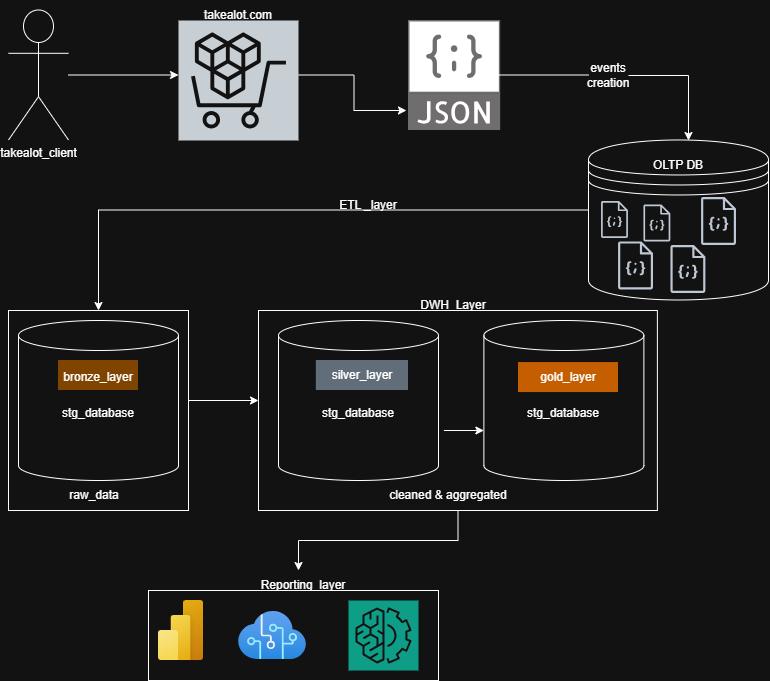

The diagram above was exported from draw.io. Its source (the exported page's mxGraphModel, read from the mxfile embedded in the PNG):
<mxGraphModel dx="1001" dy="512" grid="1" gridSize="10" guides="1" tooltips="1" connect="1" arrows="1" fold="1" page="1" pageScale="1" pageWidth="850" pageHeight="1100" math="0" shadow="0">
  <root>
    <mxCell id="0" />
    <mxCell id="1" parent="0" />
    <mxCell id="qIBgYu1QJfFZcPiEdQjW-9" edge="1" parent="1" style="edgeStyle=orthogonalEdgeStyle;rounded=0;orthogonalLoop=1;jettySize=auto;html=1;movable=0;resizable=0;rotatable=0;deletable=0;editable=0;locked=1;connectable=0;">
      <mxGeometry relative="1" as="geometry">
        <mxPoint x="100" y="84.5" as="sourcePoint" />
        <mxPoint x="210" y="84.5" as="targetPoint" />
      </mxGeometry>
    </mxCell>
    <mxCell id="qIBgYu1QJfFZcPiEdQjW-1" parent="1" style="shape=umlActor;verticalLabelPosition=bottom;verticalAlign=top;html=1;outlineConnect=0;movable=0;resizable=0;rotatable=0;deletable=0;editable=0;locked=1;connectable=0;" value="&lt;div&gt;takealot_client&lt;/div&gt;&lt;div&gt;&lt;br&gt;&lt;/div&gt;" vertex="1">
      <mxGeometry height="130" width="60" x="40" y="19.48" as="geometry" />
    </mxCell>
    <mxCell id="qIBgYu1QJfFZcPiEdQjW-11" edge="1" parent="1" style="edgeStyle=orthogonalEdgeStyle;rounded=0;orthogonalLoop=1;jettySize=auto;html=1;entryX=-0.022;entryY=0.818;entryDx=0;entryDy=0;entryPerimeter=0;movable=0;resizable=0;rotatable=0;deletable=0;editable=0;locked=1;connectable=0;" target="qIBgYu1QJfFZcPiEdQjW-10">
      <mxGeometry relative="1" as="geometry">
        <mxPoint x="330" y="84.5" as="sourcePoint" />
        <mxPoint x="400" y="84.5" as="targetPoint" />
      </mxGeometry>
    </mxCell>
    <mxCell id="qIBgYu1QJfFZcPiEdQjW-7" parent="1" style="sketch=0;points=[[0,0,0],[0.25,0,0],[0.5,0,0],[0.75,0,0],[1,0,0],[0,1,0],[0.25,1,0],[0.5,1,0],[0.75,1,0],[1,1,0],[0,0.25,0],[0,0.5,0],[0,0.75,0],[1,0.25,0],[1,0.5,0],[1,0.75,0]];gradientDirection=north;outlineConnect=0;fontColor=#232F3E;gradientColor=none;fillColor=#1E262E;strokeColor=#ffffff;dashed=0;verticalLabelPosition=bottom;verticalAlign=top;align=center;html=1;fontSize=12;fontStyle=0;aspect=fixed;shape=mxgraph.aws4.resourceIcon;resIcon=mxgraph.aws4.marketplace;movable=0;resizable=0;rotatable=0;deletable=0;editable=0;locked=1;connectable=0;" value="" vertex="1">
      <mxGeometry height="120" width="120" x="210" y="30" as="geometry" />
    </mxCell>
    <mxCell id="qIBgYu1QJfFZcPiEdQjW-8" parent="1" style="text;html=1;whiteSpace=wrap;strokeColor=none;fillColor=none;align=center;verticalAlign=middle;rounded=0;movable=0;resizable=0;rotatable=0;deletable=0;editable=0;locked=1;connectable=0;" value="takealot.com" vertex="1">
      <mxGeometry height="30" width="60" x="240" y="10" as="geometry" />
    </mxCell>
    <mxCell id="qIBgYu1QJfFZcPiEdQjW-15" edge="1" parent="1" style="edgeStyle=orthogonalEdgeStyle;rounded=0;orthogonalLoop=1;jettySize=auto;html=1;movable=0;resizable=0;rotatable=0;deletable=0;editable=0;locked=1;connectable=0;">
      <mxGeometry relative="1" as="geometry">
        <mxPoint x="660" y="85" as="sourcePoint" />
        <mxPoint x="720" y="150" as="targetPoint" />
      </mxGeometry>
    </mxCell>
    <mxCell id="qIBgYu1QJfFZcPiEdQjW-10" parent="1" style="shape=image;html=1;verticalAlign=top;verticalLabelPosition=bottom;labelBackgroundColor=#ffffff;imageAspect=0;aspect=fixed;image=https://icons.diagrams.net/assets/additional-or-support/1/JSON.svg;movable=0;resizable=0;rotatable=0;deletable=0;editable=0;locked=1;connectable=0;" value="" vertex="1">
      <mxGeometry height="110" width="92.16" x="440" y="30" as="geometry" />
    </mxCell>
    <mxCell id="qIBgYu1QJfFZcPiEdQjW-31" edge="1" parent="1" style="edgeStyle=orthogonalEdgeStyle;rounded=0;orthogonalLoop=1;jettySize=auto;html=1;movable=0;resizable=0;rotatable=0;deletable=0;editable=0;locked=1;connectable=0;">
      <mxGeometry relative="1" as="geometry">
        <mxPoint x="620" y="219.5" as="sourcePoint" />
        <mxPoint x="130" y="320" as="targetPoint" />
      </mxGeometry>
    </mxCell>
    <mxCell id="qIBgYu1QJfFZcPiEdQjW-13" parent="1" style="shape=datastore;whiteSpace=wrap;html=1;movable=0;resizable=0;rotatable=0;deletable=0;editable=0;locked=1;connectable=0;" value="" vertex="1">
      <mxGeometry height="160" width="180" x="620" y="149.48" as="geometry" />
    </mxCell>
    <mxCell id="qIBgYu1QJfFZcPiEdQjW-14" parent="1" style="text;html=1;whiteSpace=wrap;strokeColor=none;fillColor=none;align=center;verticalAlign=middle;rounded=0;movable=0;resizable=0;rotatable=0;deletable=0;editable=0;locked=1;connectable=0;" value="OLTP DB" vertex="1">
      <mxGeometry height="30" width="100" x="660" y="160" as="geometry" />
    </mxCell>
    <mxCell id="qIBgYu1QJfFZcPiEdQjW-16" parent="1" style="text;html=1;whiteSpace=wrap;strokeColor=none;fillColor=none;align=center;verticalAlign=middle;rounded=0;movable=0;resizable=0;rotatable=0;deletable=0;editable=0;locked=1;connectable=0;" value="events creation" vertex="1">
      <mxGeometry height="30" width="60" x="610" y="70" as="geometry" />
    </mxCell>
    <mxCell id="qIBgYu1QJfFZcPiEdQjW-19" parent="1" style="sketch=0;outlineConnect=0;fontColor=#232F3E;gradientColor=none;fillColor=#232F3D;strokeColor=none;dashed=0;verticalLabelPosition=bottom;verticalAlign=top;align=center;html=1;fontSize=12;fontStyle=0;aspect=fixed;pointerEvents=1;shape=mxgraph.aws4.json_script;movable=0;resizable=0;rotatable=0;deletable=0;editable=0;locked=1;connectable=0;" value="" vertex="1">
      <mxGeometry height="36.95" width="27" x="633" y="211.01" as="geometry" />
    </mxCell>
    <mxCell id="qIBgYu1QJfFZcPiEdQjW-20" parent="1" style="sketch=0;outlineConnect=0;fontColor=#232F3E;gradientColor=none;fillColor=#232F3D;strokeColor=none;dashed=0;verticalLabelPosition=bottom;verticalAlign=top;align=center;html=1;fontSize=12;fontStyle=0;aspect=fixed;pointerEvents=1;shape=mxgraph.aws4.json_script;movable=0;resizable=0;rotatable=0;deletable=0;editable=0;locked=1;connectable=0;" value="" vertex="1">
      <mxGeometry height="36.95" width="27" x="675.38" y="214.48000000000002" as="geometry" />
    </mxCell>
    <mxCell id="qIBgYu1QJfFZcPiEdQjW-21" parent="1" style="sketch=0;outlineConnect=0;fontColor=#232F3E;gradientColor=none;fillColor=#232F3D;strokeColor=none;dashed=0;verticalLabelPosition=bottom;verticalAlign=top;align=center;html=1;fontSize=12;fontStyle=0;aspect=fixed;pointerEvents=1;shape=mxgraph.aws4.json_script;movable=0;resizable=0;rotatable=0;deletable=0;editable=0;locked=1;connectable=0;" value="" vertex="1">
      <mxGeometry height="48" width="35.08" x="733" y="207" as="geometry" />
    </mxCell>
    <mxCell id="qIBgYu1QJfFZcPiEdQjW-22" parent="1" style="sketch=0;outlineConnect=0;fontColor=#232F3E;gradientColor=none;fillColor=#232F3D;strokeColor=none;dashed=0;verticalLabelPosition=bottom;verticalAlign=top;align=center;html=1;fontSize=12;fontStyle=0;aspect=fixed;pointerEvents=1;shape=mxgraph.aws4.json_script;movable=0;resizable=0;rotatable=0;deletable=0;editable=0;locked=1;connectable=0;" value="" vertex="1">
      <mxGeometry height="48.01" width="35.08" x="650" y="251.43" as="geometry" />
    </mxCell>
    <mxCell id="qIBgYu1QJfFZcPiEdQjW-23" parent="1" style="sketch=0;outlineConnect=0;fontColor=#232F3E;gradientColor=none;fillColor=#232F3D;strokeColor=none;dashed=0;verticalLabelPosition=bottom;verticalAlign=top;align=center;html=1;fontSize=12;fontStyle=0;aspect=fixed;pointerEvents=1;shape=mxgraph.aws4.json_script;movable=0;resizable=0;rotatable=0;deletable=0;editable=0;locked=1;connectable=0;" value="" vertex="1">
      <mxGeometry height="48.01" width="35.08" x="702.38" y="255" as="geometry" />
    </mxCell>
    <mxCell id="qIBgYu1QJfFZcPiEdQjW-47" edge="1" parent="1" style="edgeStyle=orthogonalEdgeStyle;rounded=0;orthogonalLoop=1;jettySize=auto;html=1;movable=0;resizable=0;rotatable=0;deletable=0;editable=0;locked=1;connectable=0;">
      <mxGeometry relative="1" as="geometry">
        <mxPoint x="220" y="410" as="sourcePoint" />
        <mxPoint x="290" y="410" as="targetPoint" />
      </mxGeometry>
    </mxCell>
    <mxCell id="qIBgYu1QJfFZcPiEdQjW-24" parent="1" style="shape=cylinder3;whiteSpace=wrap;html=1;boundedLbl=1;backgroundOutline=1;size=15;movable=0;resizable=0;rotatable=0;deletable=0;editable=0;locked=1;connectable=0;" value="stg_database" vertex="1">
      <mxGeometry height="160" width="160" x="50" y="330" as="geometry" />
    </mxCell>
    <mxCell id="qIBgYu1QJfFZcPiEdQjW-25" parent="1" style="shape=cylinder3;whiteSpace=wrap;html=1;boundedLbl=1;backgroundOutline=1;size=15;movable=0;resizable=0;rotatable=0;deletable=0;editable=0;locked=1;connectable=0;" value="stg_database" vertex="1">
      <mxGeometry height="160" width="160" x="310" y="330" as="geometry" />
    </mxCell>
    <mxCell id="qIBgYu1QJfFZcPiEdQjW-26" parent="1" style="shape=cylinder3;whiteSpace=wrap;html=1;boundedLbl=1;backgroundOutline=1;size=15;movable=0;resizable=0;rotatable=0;deletable=0;editable=0;locked=1;connectable=0;" value="stg_database" vertex="1">
      <mxGeometry height="160" width="160" x="515.38" y="330" as="geometry" />
    </mxCell>
    <mxCell id="qIBgYu1QJfFZcPiEdQjW-34" parent="1" style="text;html=1;whiteSpace=wrap;strokeColor=none;fillColor=none;align=center;verticalAlign=middle;rounded=0;movable=0;resizable=0;rotatable=0;deletable=0;editable=0;locked=1;connectable=0;" value="ETL _layer" vertex="1">
      <mxGeometry height="30" width="60" x="370" y="200" as="geometry" />
    </mxCell>
    <mxCell id="qIBgYu1QJfFZcPiEdQjW-36" parent="1" style="fillColor=#8C9AA6;strokeColor=none;whiteSpace=wrap;html=1;movable=0;resizable=0;rotatable=0;deletable=0;editable=0;locked=1;connectable=0;" value="silver_layer" vertex="1">
      <mxGeometry height="30" width="92.16" x="347.84000000000003" y="370" as="geometry" />
    </mxCell>
    <mxCell id="qIBgYu1QJfFZcPiEdQjW-39" parent="1" style="verticalLabelPosition=bottom;verticalAlign=top;html=1;shadow=0;dashed=0;strokeWidth=1;strokeColor=none;shape=rect;fillColor=#ff8800;movable=0;resizable=0;rotatable=0;deletable=0;editable=0;locked=1;connectable=0;" value="" vertex="1">
      <mxGeometry height="30" width="100" x="550" y="372.05" as="geometry" />
    </mxCell>
    <mxCell id="qIBgYu1QJfFZcPiEdQjW-40" parent="1" style="text;html=1;whiteSpace=wrap;strokeColor=none;fillColor=none;align=center;verticalAlign=middle;rounded=0;movable=0;resizable=0;rotatable=0;deletable=0;editable=0;locked=1;connectable=0;" value="gold_layer" vertex="1">
      <mxGeometry height="30" width="60" x="570" y="372.05" as="geometry" />
    </mxCell>
    <mxCell id="qIBgYu1QJfFZcPiEdQjW-41" parent="1" style="verticalLabelPosition=bottom;verticalAlign=top;html=1;shadow=0;dashed=0;strokeWidth=1;strokeColor=none;shape=rect;fillColor=#ffbb33;movable=0;resizable=0;rotatable=0;deletable=0;editable=0;locked=1;connectable=0;" value="" vertex="1">
      <mxGeometry height="30" width="80" x="90" y="370" as="geometry" />
    </mxCell>
    <mxCell id="qIBgYu1QJfFZcPiEdQjW-43" parent="1" style="text;html=1;whiteSpace=wrap;strokeColor=none;fillColor=none;align=center;verticalAlign=middle;rounded=0;movable=0;resizable=0;rotatable=0;deletable=0;editable=0;locked=1;connectable=0;" value="bronze_layer" vertex="1">
      <mxGeometry height="30" width="60" x="100" y="372.05" as="geometry" />
    </mxCell>
    <mxCell id="qIBgYu1QJfFZcPiEdQjW-62" edge="1" parent="1" source="qIBgYu1QJfFZcPiEdQjW-45" style="edgeStyle=orthogonalEdgeStyle;rounded=0;orthogonalLoop=1;jettySize=auto;html=1;movable=0;resizable=0;rotatable=0;deletable=0;editable=0;locked=1;connectable=0;">
      <mxGeometry relative="1" as="geometry">
        <mxPoint x="330" y="580" as="targetPoint" />
      </mxGeometry>
    </mxCell>
    <mxCell id="qIBgYu1QJfFZcPiEdQjW-45" parent="1" style="rounded=0;whiteSpace=wrap;html=1;fillColor=none;movable=1;resizable=1;rotatable=1;deletable=1;editable=1;locked=0;connectable=1;" value="" vertex="1">
      <mxGeometry height="200" width="398.88" x="290" y="320" as="geometry" />
    </mxCell>
    <mxCell id="qIBgYu1QJfFZcPiEdQjW-46" parent="1" style="text;html=1;whiteSpace=wrap;strokeColor=none;fillColor=none;align=center;verticalAlign=middle;rounded=0;movable=0;resizable=0;rotatable=0;deletable=0;editable=0;locked=1;connectable=0;" value="DWH_Layer" vertex="1">
      <mxGeometry height="30" width="60" x="455.38" y="300" as="geometry" />
    </mxCell>
    <mxCell id="qIBgYu1QJfFZcPiEdQjW-49" edge="1" parent="1" style="endArrow=classic;html=1;rounded=0;" value="">
      <mxGeometry height="50" relative="1" width="50" as="geometry">
        <mxPoint x="475.38" y="440" as="sourcePoint" />
        <mxPoint x="515.38" y="440" as="targetPoint" />
      </mxGeometry>
    </mxCell>
    <mxCell id="qIBgYu1QJfFZcPiEdQjW-50" parent="1" style="text;html=1;whiteSpace=wrap;strokeColor=none;fillColor=none;align=center;verticalAlign=middle;rounded=0;movable=0;resizable=0;rotatable=0;deletable=0;editable=0;locked=1;connectable=0;" value="cleaned &amp;amp; aggregated" vertex="1">
      <mxGeometry height="30" width="140" x="410" y="490" as="geometry" />
    </mxCell>
    <mxCell id="qIBgYu1QJfFZcPiEdQjW-52" parent="1" style="rounded=0;whiteSpace=wrap;html=1;fillColor=none;movable=0;resizable=0;rotatable=0;deletable=0;editable=0;locked=1;connectable=0;" value="" vertex="1">
      <mxGeometry height="200" width="180" x="40" y="320" as="geometry" />
    </mxCell>
    <mxCell id="qIBgYu1QJfFZcPiEdQjW-53" parent="1" style="text;html=1;whiteSpace=wrap;strokeColor=none;fillColor=none;align=center;verticalAlign=middle;rounded=0;" value="raw_data" vertex="1">
      <mxGeometry height="30" width="92.16" x="80" y="490" as="geometry" />
    </mxCell>
    <mxCell id="qIBgYu1QJfFZcPiEdQjW-54" edge="1" parent="1" style="endArrow=none;html=1;rounded=0;movable=0;resizable=0;rotatable=0;deletable=0;editable=0;locked=1;connectable=0;" value="">
      <mxGeometry height="50" relative="1" width="50" as="geometry">
        <mxPoint x="530" y="84.5" as="sourcePoint" />
        <mxPoint x="620" y="84.5" as="targetPoint" />
      </mxGeometry>
    </mxCell>
    <mxCell id="qIBgYu1QJfFZcPiEdQjW-57" parent="1" style="rounded=0;whiteSpace=wrap;html=1;movable=0;resizable=0;rotatable=0;deletable=0;editable=0;locked=1;connectable=0;" value="" vertex="1">
      <mxGeometry height="90" width="290" x="180" y="600" as="geometry" />
    </mxCell>
    <mxCell id="qIBgYu1QJfFZcPiEdQjW-58" parent="1" style="text;html=1;whiteSpace=wrap;strokeColor=none;fillColor=none;align=center;verticalAlign=middle;rounded=0;movable=0;resizable=0;rotatable=0;deletable=0;editable=0;locked=1;connectable=0;" value="Reporting_layer" vertex="1">
      <mxGeometry height="30" width="170" x="250" y="580" as="geometry" />
    </mxCell>
    <mxCell id="qIBgYu1QJfFZcPiEdQjW-59" parent="1" style="image;aspect=fixed;html=1;points=[];align=center;fontSize=12;image=img/lib/azure2/power_platform/PowerBI.svg;" value="" vertex="1">
      <mxGeometry height="60" width="45" x="190" y="610" as="geometry" />
    </mxCell>
    <mxCell id="qIBgYu1QJfFZcPiEdQjW-60" parent="1" style="sketch=0;points=[[0,0,0],[0.25,0,0],[0.5,0,0],[0.75,0,0],[1,0,0],[0,1,0],[0.25,1,0],[0.5,1,0],[0.75,1,0],[1,1,0],[0,0.25,0],[0,0.5,0],[0,0.75,0],[1,0.25,0],[1,0.5,0],[1,0.75,0]];outlineConnect=0;fontColor=#232F3E;fillColor=#01A88D;strokeColor=#ffffff;dashed=0;verticalLabelPosition=bottom;verticalAlign=top;align=center;html=1;fontSize=12;fontStyle=0;aspect=fixed;shape=mxgraph.aws4.resourceIcon;resIcon=mxgraph.aws4.machine_learning;" value="" vertex="1">
      <mxGeometry height="70" width="70" x="380" y="610" as="geometry" />
    </mxCell>
    <mxCell id="qIBgYu1QJfFZcPiEdQjW-61" parent="1" style="image;aspect=fixed;html=1;points=[];align=center;fontSize=12;image=img/lib/azure2/ai_machine_learning/Cognitive_Services.svg;" value="" vertex="1">
      <mxGeometry height="48" width="68" x="270" y="621" as="geometry" />
    </mxCell>
  </root>
</mxGraphModel>